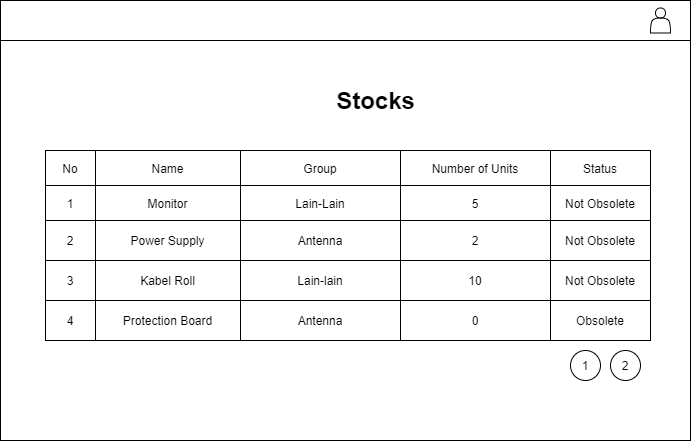

The diagram above was exported from draw.io. Its source (the exported page's mxGraphModel, read from the mxfile embedded in the PNG):
<mxGraphModel dx="704" dy="505" grid="1" gridSize="10" guides="1" tooltips="1" connect="1" arrows="1" fold="1" page="1" pageScale="1" pageWidth="850" pageHeight="1100" math="0" shadow="0">
  <root>
    <mxCell id="0" />
    <mxCell id="1" parent="0" />
    <mxCell id="2" value="" style="rounded=0;whiteSpace=wrap;html=1;" vertex="1" parent="1">
      <mxGeometry x="50" y="30" width="690" height="440" as="geometry" />
    </mxCell>
    <mxCell id="3" value="" style="rounded=0;whiteSpace=wrap;html=1;" vertex="1" parent="1">
      <mxGeometry x="50" y="30" width="690" height="40" as="geometry" />
    </mxCell>
    <mxCell id="4" value="" style="shape=actor;whiteSpace=wrap;html=1;" vertex="1" parent="1">
      <mxGeometry x="700" y="37.5" width="20" height="25" as="geometry" />
    </mxCell>
    <mxCell id="5" value="" style="shape=table;html=1;whiteSpace=wrap;startSize=0;container=1;collapsible=0;childLayout=tableLayout;" vertex="1" parent="1">
      <mxGeometry x="95" y="180" width="605" height="190" as="geometry" />
    </mxCell>
    <mxCell id="6" value="" style="shape=partialRectangle;html=1;whiteSpace=wrap;collapsible=0;dropTarget=0;pointerEvents=0;fillColor=none;top=0;left=0;bottom=0;right=0;points=[[0,0.5],[1,0.5]];portConstraint=eastwest;" vertex="1" parent="5">
      <mxGeometry width="605" height="35" as="geometry" />
    </mxCell>
    <mxCell id="7" value="No" style="shape=partialRectangle;html=1;whiteSpace=wrap;connectable=0;overflow=hidden;fillColor=none;top=0;left=0;bottom=0;right=0;" vertex="1" parent="6">
      <mxGeometry width="50" height="35" as="geometry" />
    </mxCell>
    <mxCell id="8" value="Name" style="shape=partialRectangle;html=1;whiteSpace=wrap;connectable=0;overflow=hidden;fillColor=none;top=0;left=0;bottom=0;right=0;" vertex="1" parent="6">
      <mxGeometry x="50" width="145" height="35" as="geometry" />
    </mxCell>
    <mxCell id="9" value="Group" style="shape=partialRectangle;html=1;whiteSpace=wrap;connectable=0;overflow=hidden;fillColor=none;top=0;left=0;bottom=0;right=0;" vertex="1" parent="6">
      <mxGeometry x="195" width="160" height="35" as="geometry" />
    </mxCell>
    <mxCell id="10" value="Number of Units" style="shape=partialRectangle;html=1;whiteSpace=wrap;connectable=0;overflow=hidden;fillColor=none;top=0;left=0;bottom=0;right=0;" vertex="1" parent="6">
      <mxGeometry x="355" width="150" height="35" as="geometry" />
    </mxCell>
    <mxCell id="11" value="Status" style="shape=partialRectangle;html=1;whiteSpace=wrap;connectable=0;overflow=hidden;fillColor=none;top=0;left=0;bottom=0;right=0;" vertex="1" parent="6">
      <mxGeometry x="505" width="100" height="35" as="geometry" />
    </mxCell>
    <mxCell id="12" value="" style="shape=partialRectangle;html=1;whiteSpace=wrap;collapsible=0;dropTarget=0;pointerEvents=0;fillColor=none;top=0;left=0;bottom=0;right=0;points=[[0,0.5],[1,0.5]];portConstraint=eastwest;" vertex="1" parent="5">
      <mxGeometry y="35" width="605" height="35" as="geometry" />
    </mxCell>
    <mxCell id="13" value="1" style="shape=partialRectangle;html=1;whiteSpace=wrap;connectable=0;overflow=hidden;fillColor=none;top=0;left=0;bottom=0;right=0;" vertex="1" parent="12">
      <mxGeometry width="50" height="35" as="geometry" />
    </mxCell>
    <mxCell id="14" value="Monitor" style="shape=partialRectangle;html=1;whiteSpace=wrap;connectable=0;overflow=hidden;fillColor=none;top=0;left=0;bottom=0;right=0;" vertex="1" parent="12">
      <mxGeometry x="50" width="145" height="35" as="geometry" />
    </mxCell>
    <mxCell id="15" value="Lain-Lain" style="shape=partialRectangle;html=1;whiteSpace=wrap;connectable=0;overflow=hidden;fillColor=none;top=0;left=0;bottom=0;right=0;" vertex="1" parent="12">
      <mxGeometry x="195" width="160" height="35" as="geometry" />
    </mxCell>
    <mxCell id="16" value="5" style="shape=partialRectangle;html=1;whiteSpace=wrap;connectable=0;overflow=hidden;fillColor=none;top=0;left=0;bottom=0;right=0;" vertex="1" parent="12">
      <mxGeometry x="355" width="150" height="35" as="geometry" />
    </mxCell>
    <mxCell id="17" value="Not Obsolete" style="shape=partialRectangle;html=1;whiteSpace=wrap;connectable=0;overflow=hidden;fillColor=none;top=0;left=0;bottom=0;right=0;" vertex="1" parent="12">
      <mxGeometry x="505" width="100" height="35" as="geometry" />
    </mxCell>
    <mxCell id="18" value="" style="shape=partialRectangle;html=1;whiteSpace=wrap;collapsible=0;dropTarget=0;pointerEvents=0;fillColor=none;top=0;left=0;bottom=0;right=0;points=[[0,0.5],[1,0.5]];portConstraint=eastwest;" vertex="1" parent="5">
      <mxGeometry y="70" width="605" height="40" as="geometry" />
    </mxCell>
    <mxCell id="19" value="2" style="shape=partialRectangle;html=1;whiteSpace=wrap;connectable=0;overflow=hidden;fillColor=none;top=0;left=0;bottom=0;right=0;" vertex="1" parent="18">
      <mxGeometry width="50" height="40" as="geometry" />
    </mxCell>
    <mxCell id="20" value="Power Supply" style="shape=partialRectangle;html=1;whiteSpace=wrap;connectable=0;overflow=hidden;fillColor=none;top=0;left=0;bottom=0;right=0;" vertex="1" parent="18">
      <mxGeometry x="50" width="145" height="40" as="geometry" />
    </mxCell>
    <mxCell id="21" value="Antenna" style="shape=partialRectangle;html=1;whiteSpace=wrap;connectable=0;overflow=hidden;fillColor=none;top=0;left=0;bottom=0;right=0;" vertex="1" parent="18">
      <mxGeometry x="195" width="160" height="40" as="geometry" />
    </mxCell>
    <mxCell id="22" value="2" style="shape=partialRectangle;html=1;whiteSpace=wrap;connectable=0;overflow=hidden;fillColor=none;top=0;left=0;bottom=0;right=0;" vertex="1" parent="18">
      <mxGeometry x="355" width="150" height="40" as="geometry" />
    </mxCell>
    <mxCell id="23" value="Not Obsolete" style="shape=partialRectangle;html=1;whiteSpace=wrap;connectable=0;overflow=hidden;fillColor=none;top=0;left=0;bottom=0;right=0;" vertex="1" parent="18">
      <mxGeometry x="505" width="100" height="40" as="geometry" />
    </mxCell>
    <mxCell id="24" value="" style="shape=partialRectangle;html=1;whiteSpace=wrap;collapsible=0;dropTarget=0;pointerEvents=0;fillColor=none;top=0;left=0;bottom=0;right=0;points=[[0,0.5],[1,0.5]];portConstraint=eastwest;" vertex="1" parent="5">
      <mxGeometry y="110" width="605" height="40" as="geometry" />
    </mxCell>
    <mxCell id="25" value="3" style="shape=partialRectangle;html=1;whiteSpace=wrap;connectable=0;overflow=hidden;fillColor=none;top=0;left=0;bottom=0;right=0;" vertex="1" parent="24">
      <mxGeometry width="50" height="40" as="geometry" />
    </mxCell>
    <mxCell id="26" value="Kabel Roll" style="shape=partialRectangle;html=1;whiteSpace=wrap;connectable=0;overflow=hidden;fillColor=none;top=0;left=0;bottom=0;right=0;" vertex="1" parent="24">
      <mxGeometry x="50" width="145" height="40" as="geometry" />
    </mxCell>
    <mxCell id="27" value="Lain-lain" style="shape=partialRectangle;html=1;whiteSpace=wrap;connectable=0;overflow=hidden;fillColor=none;top=0;left=0;bottom=0;right=0;" vertex="1" parent="24">
      <mxGeometry x="195" width="160" height="40" as="geometry" />
    </mxCell>
    <mxCell id="28" value="10" style="shape=partialRectangle;html=1;whiteSpace=wrap;connectable=0;overflow=hidden;fillColor=none;top=0;left=0;bottom=0;right=0;" vertex="1" parent="24">
      <mxGeometry x="355" width="150" height="40" as="geometry" />
    </mxCell>
    <mxCell id="29" value="Not Obsolete" style="shape=partialRectangle;html=1;whiteSpace=wrap;connectable=0;overflow=hidden;fillColor=none;top=0;left=0;bottom=0;right=0;" vertex="1" parent="24">
      <mxGeometry x="505" width="100" height="40" as="geometry" />
    </mxCell>
    <mxCell id="30" value="" style="shape=partialRectangle;html=1;whiteSpace=wrap;collapsible=0;dropTarget=0;pointerEvents=0;fillColor=none;top=0;left=0;bottom=0;right=0;points=[[0,0.5],[1,0.5]];portConstraint=eastwest;" vertex="1" parent="5">
      <mxGeometry y="150" width="605" height="40" as="geometry" />
    </mxCell>
    <mxCell id="31" value="4" style="shape=partialRectangle;html=1;whiteSpace=wrap;connectable=0;overflow=hidden;fillColor=none;top=0;left=0;bottom=0;right=0;" vertex="1" parent="30">
      <mxGeometry width="50" height="40" as="geometry" />
    </mxCell>
    <mxCell id="32" value="Protection Board" style="shape=partialRectangle;html=1;whiteSpace=wrap;connectable=0;overflow=hidden;fillColor=none;top=0;left=0;bottom=0;right=0;" vertex="1" parent="30">
      <mxGeometry x="50" width="145" height="40" as="geometry" />
    </mxCell>
    <mxCell id="33" value="Antenna" style="shape=partialRectangle;html=1;whiteSpace=wrap;connectable=0;overflow=hidden;fillColor=none;top=0;left=0;bottom=0;right=0;" vertex="1" parent="30">
      <mxGeometry x="195" width="160" height="40" as="geometry" />
    </mxCell>
    <mxCell id="34" value="0" style="shape=partialRectangle;html=1;whiteSpace=wrap;connectable=0;overflow=hidden;fillColor=none;top=0;left=0;bottom=0;right=0;" vertex="1" parent="30">
      <mxGeometry x="355" width="150" height="40" as="geometry" />
    </mxCell>
    <mxCell id="35" value="Obsolete" style="shape=partialRectangle;html=1;whiteSpace=wrap;connectable=0;overflow=hidden;fillColor=none;top=0;left=0;bottom=0;right=0;" vertex="1" parent="30">
      <mxGeometry x="505" width="100" height="40" as="geometry" />
    </mxCell>
    <mxCell id="41" value="" style="group" vertex="1" connectable="0" parent="1">
      <mxGeometry x="610" y="260" width="80" height="20" as="geometry" />
    </mxCell>
    <mxCell id="44" value="" style="group" vertex="1" connectable="0" parent="1">
      <mxGeometry x="610" y="295" width="80" height="20" as="geometry" />
    </mxCell>
    <mxCell id="49" value="1" style="ellipse;whiteSpace=wrap;html=1;aspect=fixed;" vertex="1" parent="1">
      <mxGeometry x="620" y="380" width="30" height="30" as="geometry" />
    </mxCell>
    <mxCell id="50" value="2" style="ellipse;whiteSpace=wrap;html=1;aspect=fixed;" vertex="1" parent="1">
      <mxGeometry x="660" y="380" width="30" height="30" as="geometry" />
    </mxCell>
    <mxCell id="106" value="Stocks" style="text;html=1;strokeColor=none;fillColor=none;align=center;verticalAlign=middle;whiteSpace=wrap;rounded=0;fontStyle=1;fontSize=24;" vertex="1" parent="1">
      <mxGeometry x="309" y="120" width="232.5" height="20" as="geometry" />
    </mxCell>
  </root>
</mxGraphModel>